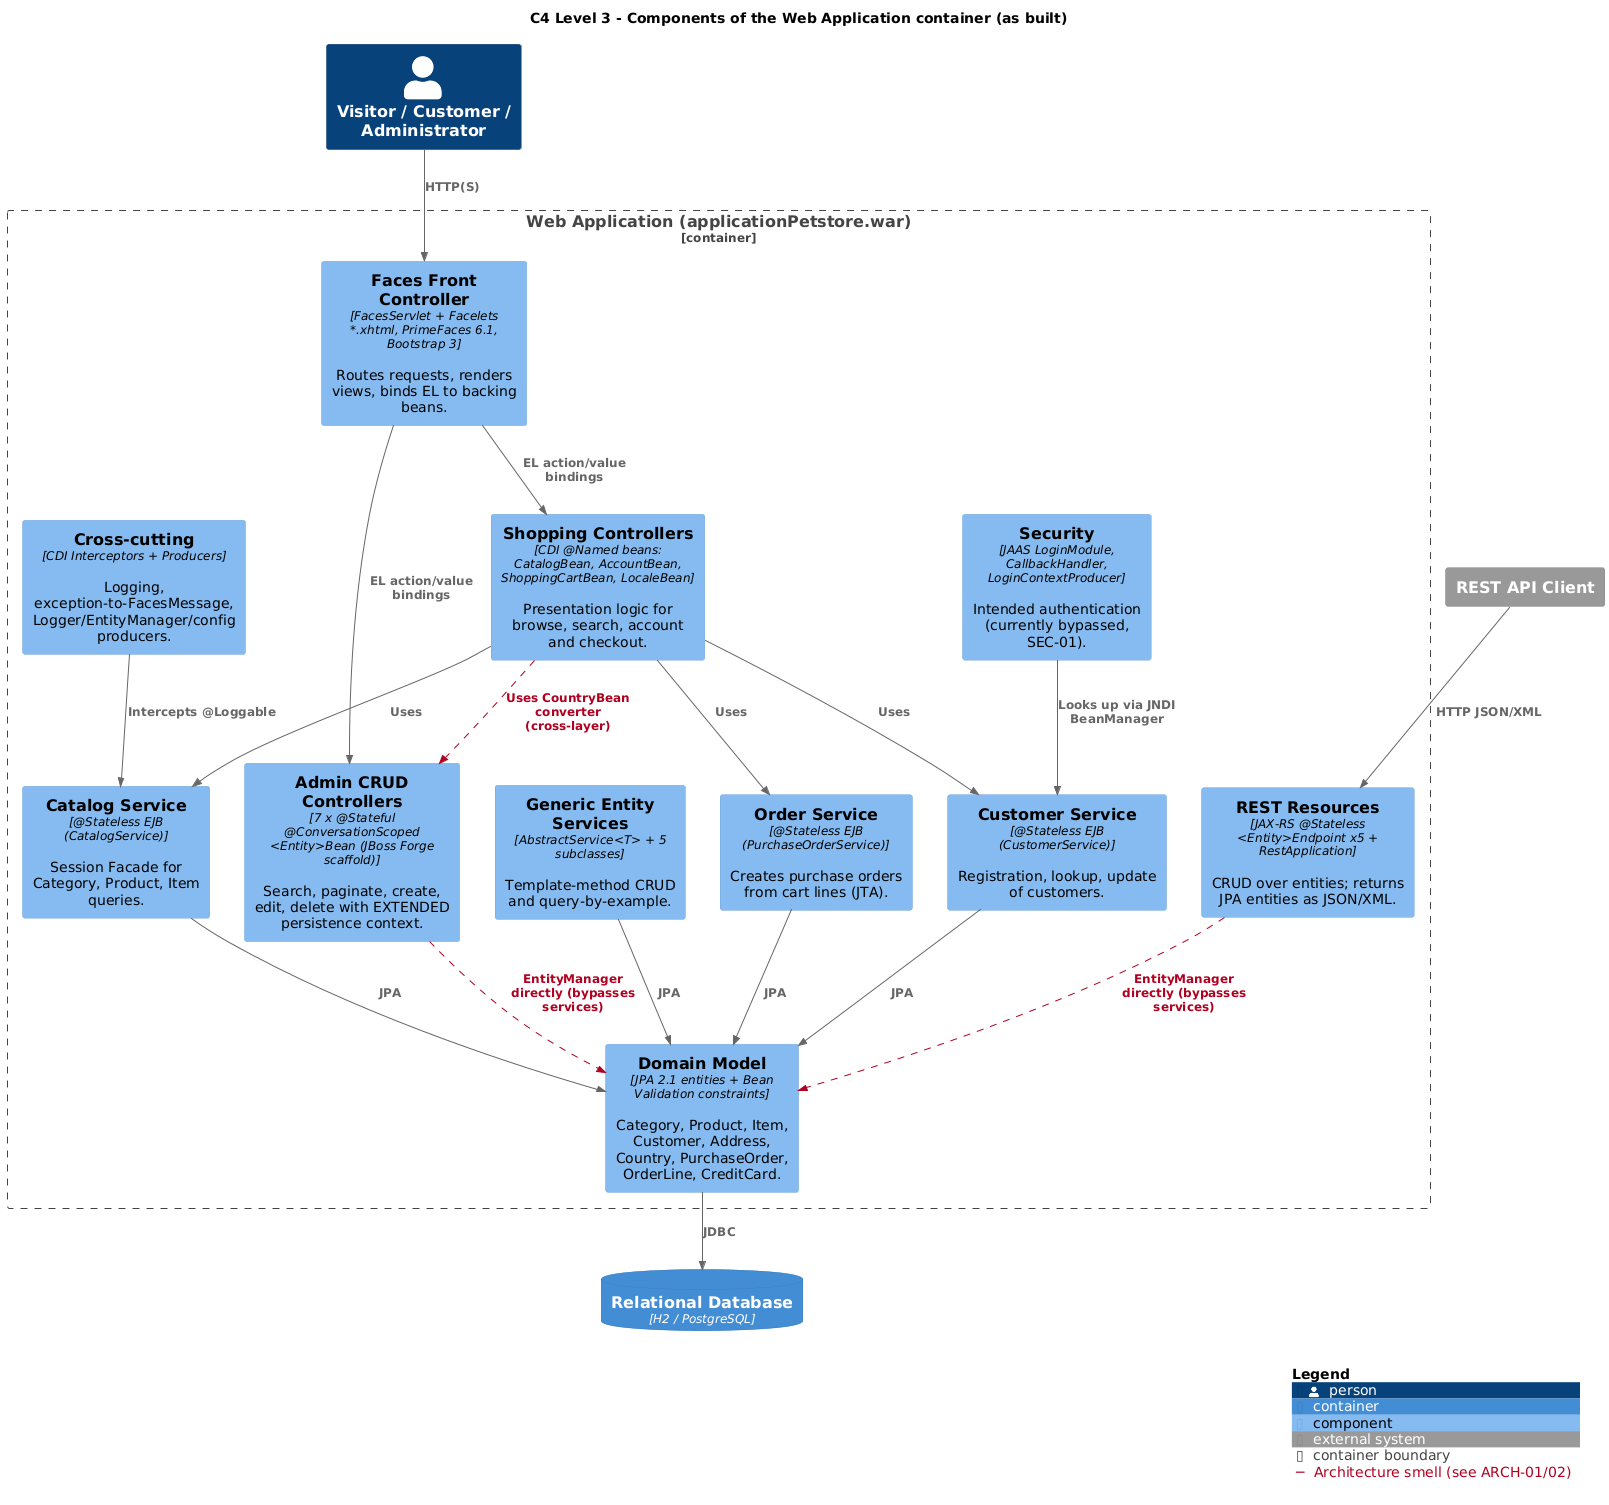

The diagram above was rendered by PlantUML. Its source (embedded in the PNG):
@startuml c4-03-component-web
' C4 model, Level 3 - Component diagram of the Web Application container
!include <C4/C4_Component>
AddRelTag("smell", $textColor="#B00020", $lineColor="#B00020", $lineStyle=DashedLine(), $legendText="Architecture smell (see ARCH-01/02)")
LAYOUT_TOP_DOWN()
title C4 Level 3 - Components of the Web Application container (as built)

Person(user, "Visitor / Customer / Administrator")
System_Ext(apiClient, "REST API Client")
ContainerDb(db, "Relational Database", "H2 / PostgreSQL")

Container_Boundary(web, "Web Application (applicationPetstore.war)") {
  Component(faces, "Faces Front Controller", "FacesServlet + Facelets *.xhtml, PrimeFaces 6.1, Bootstrap 3", "Routes requests, renders views, binds EL to backing beans.")
  Component(shopUi, "Shopping Controllers", "CDI @Named beans: CatalogBean, AccountBean, ShoppingCartBean, LocaleBean", "Presentation logic for browse, search, account and checkout.")
  Component(adminUi, "Admin CRUD Controllers", "7 x @Stateful @ConversationScoped <Entity>Bean (JBoss Forge scaffold)", "Search, paginate, create, edit, delete with EXTENDED persistence context.")
  Component(rest, "REST Resources", "JAX-RS @Stateless <Entity>Endpoint x5 + RestApplication", "CRUD over entities; returns JPA entities as JSON/XML.")
  Component(catalog, "Catalog Service", "@Stateless EJB (CatalogService)", "Session Facade for Category, Product, Item queries.")
  Component(customerSvc, "Customer Service", "@Stateless EJB (CustomerService)", "Registration, lookup, update of customers.")
  Component(orderSvc, "Order Service", "@Stateless EJB (PurchaseOrderService)", "Creates purchase orders from cart lines (JTA).")
  Component(generic, "Generic Entity Services", "AbstractService<T> + 5 subclasses", "Template-method CRUD and query-by-example.")
  Component(security, "Security", "JAAS LoginModule, CallbackHandler, LoginContextProducer", "Intended authentication (currently bypassed, SEC-01).")
  Component(xcut, "Cross-cutting", "CDI Interceptors + Producers", "Logging, exception-to-FacesMessage, Logger/EntityManager/config producers.")
  Component(domain, "Domain Model", "JPA 2.1 entities + Bean Validation constraints", "Category, Product, Item, Customer, Address, Country, PurchaseOrder, OrderLine, CreditCard.")
}

Rel(user, faces, "HTTP(S)")
Rel(apiClient, rest, "HTTP JSON/XML")
Rel(faces, shopUi, "EL action/value bindings")
Rel(faces, adminUi, "EL action/value bindings")
Rel(shopUi, catalog, "Uses")
Rel(shopUi, customerSvc, "Uses")
Rel(shopUi, orderSvc, "Uses")
Rel(shopUi, adminUi, "Uses CountryBean converter (cross-layer)", $tags="smell")
Rel(security, customerSvc, "Looks up via JNDI BeanManager")
Rel(catalog, domain, "JPA")
Rel(customerSvc, domain, "JPA")
Rel(orderSvc, domain, "JPA")
Rel(generic, domain, "JPA")
Rel(adminUi, domain, "EntityManager directly (bypasses services)", $tags="smell")
Rel(rest, domain, "EntityManager directly (bypasses services)", $tags="smell")
Rel(xcut, catalog, "Intercepts @Loggable")
Rel(domain, db, "JDBC")

SHOW_LEGEND()
@enduml